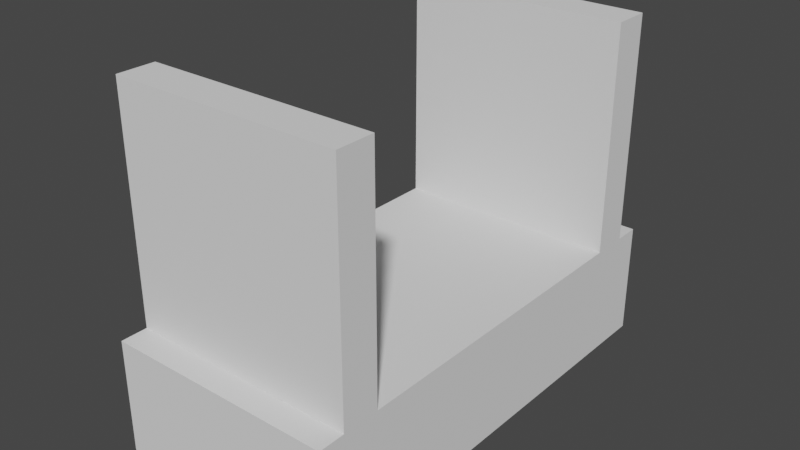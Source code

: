 # Source: platform_connector.blend  (saved by Blender 2.91.10; exported with 4.5.12 LTS)
import bpy
from mathutils import Matrix  # noqa: F401  (used for matrix-valued properties, if any)

bpy.ops.wm.read_factory_settings(use_empty=True)
scene = bpy.context.scene
scene.name = 'Scene'

# ---- collections
col_collection = bpy.data.collections.new('Collection'); scene.collection.children.link(col_collection)

# ---- world
world_world = bpy.data.worlds.new('World'); scene.world = world_world
world_world.use_nodes = True; world_world.node_tree.nodes.clear()
_N = world_world.node_tree.nodes; _L = world_world.node_tree.links
n0 = _N.new('ShaderNodeOutputWorld'); n0.name = 'World Output'; n0.location = (300, 300)
n1 = _N.new('ShaderNodeBackground'); n1.name = 'Background'; n1.location = (10, 300)
n1.inputs[0].default_value = (0.05088, 0.05088, 0.05088, 1.0)
_L.new(n1.outputs[0], n0.inputs[0])
n0.is_active_output = True
world_world.color = (0.05088, 0.05088, 0.05088)
world_world.use_sun_shadow = False
world_world.sun_shadow_jitter_overblur = 0.0

# ---- meshes
me_cube_002 = bpy.data.meshes.new('Cube.002')
me_cube_002.from_pydata([(-1.0, -1.0, -1.0), (-1.0, -1.0, 1.0), (-1.0, 1.0, -1.0), (-1.0, 1.0, 1.0), (1.0, -1.0, -1.0), (1.0, -1.0, 1.0), (1.0, 1.0, -1.0), (1.0, 1.0, 1.0), (-1.0, -0.7167, -1.0), (-1.0, -0.7167, 1.0), (1.0, -0.7167, -1.0), (1.0, -0.7167, 1.0), (-1.0, -0.8833, -1.0), (1.0, -0.8833, 1.0), (-1.0, -0.8833, 1.0), (1.0, -0.8833, -1.0), (-1.0, 0.7167, 1.0), (1.0, 0.7167, -1.0), (-1.0, 0.7167, -1.0), (1.0, 0.7167, 1.0), (-1.0, 0.8833, 1.0), (1.0, 0.8833, -1.0), (-1.0, 0.8833, -1.0), (1.0, 0.8833, 1.0), (-1.0, -0.8833, 5.0), (-1.0, -0.7167, 5.0), (1.0, -0.7167, 5.0), (1.0, -0.8833, 5.0), (1.0, 0.8833, 5.0), (1.0, 0.7167, 5.0), (-1.0, 0.7167, 5.0), (-1.0, 0.8833, 5.0)], [], [(22, 20, 3, 2), (2, 3, 7, 6), (15, 13, 5, 4), (4, 5, 1, 0), (12, 15, 4, 0), (13, 14, 1, 5), (19, 16, 9, 11), (18, 17, 10, 8), (17, 19, 11, 10), (12, 14, 9, 8), (0, 1, 14, 12), (19, 23, 28, 29), (8, 10, 15, 12), (10, 11, 13, 15), (21, 23, 19, 17), (22, 21, 17, 18), (9, 14, 24, 25), (8, 9, 16, 18), (7, 3, 20, 23), (2, 6, 21, 22), (6, 7, 23, 21), (18, 16, 20, 22), (26, 25, 24, 27), (28, 31, 30, 29), (23, 20, 31, 28), (11, 9, 25, 26), (20, 16, 30, 31), (14, 13, 27, 24), (16, 19, 29, 30), (13, 11, 26, 27)])
_uv = me_cube_002.uv_layers.new(name='UVMap')
_uv.uv.foreach_set('vector', [0.375, 0.2354, 0.625, 0.2354, 0.625, 0.25, 0.375, 0.25, 0.375, 0.25, 0.625, 0.25, 0.625, 0.5, 0.375, 0.5, 0.375, 0.7354, 0.625, 0.7354, 0.625, 0.75, 0.375, 0.75, 0.375, 0.75, 0.625, 0.75, 0.625, 1.0, 0.375, 1.0, 0.125, 0.7354, 0.375, 0.7354, 0.375, 0.75, 0.125, 0.75, 0.625, 0.7354, 0.875, 0.7354, 0.875, 0.75, 0.625, 0.75, 0.625, 0.5354, 0.875, 0.5354, 0.875, 0.7146, 0.625, 0.7146, 0.125, 0.5354, 0.375, 0.5354, 0.375, 0.7146, 0.125, 0.7146, 0.375, 0.5354, 0.625, 0.5354, 0.625, 0.7146, 0.375, 0.7146, 0.375, 0.01458, 0.625, 0.01458, 0.625, 0.03542, 0.375, 0.03542, 0.375, 0.0, 0.625, 0.0, 0.625, 0.01458, 0.375, 0.01458, 0.625, 0.5354, 0.625, 0.5146, 0.625, 0.5146, 0.625, 0.5354, 0.125, 0.7146, 0.375, 0.7146, 0.375, 0.7354, 0.125, 0.7354, 0.375, 0.7146, 0.625, 0.7146, 0.625, 0.7354, 0.375, 0.7354, 0.375, 0.5146, 0.625, 0.5146, 0.625, 0.5354, 0.375, 0.5354, 0.125, 0.5146, 0.375, 0.5146, 0.375, 0.5354, 0.125, 0.5354, 0.625, 0.03542, 0.625, 0.01458, 0.625, 0.01458, 0.625, 0.03542, 0.375, 0.03542, 0.625, 0.03542, 0.625, 0.2146, 0.375, 0.2146, 0.625, 0.5, 0.875, 0.5, 0.875, 0.5146, 0.625, 0.5146, 0.125, 0.5, 0.375, 0.5, 0.375, 0.5146, 0.125, 0.5146, 0.375, 0.5, 0.625, 0.5, 0.625, 0.5146, 0.375, 0.5146, 0.375, 0.2146, 0.625, 0.2146, 0.625, 0.2354, 0.375, 0.2354, 0.625, 0.7146, 0.875, 0.7146, 0.875, 0.7354, 0.625, 0.7354, 0.625, 0.5146, 0.875, 0.5146, 0.875, 0.5354, 0.625, 0.5354, 0.625, 0.5146, 0.875, 0.5146, 0.875, 0.5146, 0.625, 0.5146, 0.625, 0.7146, 0.875, 0.7146, 0.875, 0.7146, 0.625, 0.7146, 0.625, 0.2354, 0.625, 0.2146, 0.625, 0.2146, 0.625, 0.2354, 0.875, 0.7354, 0.625, 0.7354, 0.625, 0.7354, 0.875, 0.7354, 0.875, 0.5354, 0.625, 0.5354, 0.625, 0.5354, 0.875, 0.5354, 0.625, 0.7354, 0.625, 0.7146, 0.625, 0.7146, 0.625, 0.7354])
me_cube_002.use_remesh_fix_poles = True
me_cube_002.use_remesh_preserve_attributes = False
me_cube_002.use_mirror_vertex_groups = False
me_cube_002.update()

# ---- objects
ob_cube_001 = bpy.data.objects.new('Cube.001', me_cube_002)

# ---- transforms, parenting, visibility, modifiers, constraints
ob_cube_001.location = (0.0, 0.0, -0.125)
ob_cube_001.scale = (0.25, 0.5, 0.125)
ob_cube_001.lineart.crease_threshold = 0.0

# ---- collection membership
col_collection.objects.link(ob_cube_001)

# ---- scene / render settings (as saved in the file)
scene.frame_start = 1; scene.frame_end = 250; scene.frame_set(1)
scene.render.engine = 'BLENDER_EEVEE_NEXT'
scene.cycles.use_denoising = False
scene.cycles.samples = 128
scene.cycles.sampling_pattern = 'TABULATED_SOBOL'
scene.cycles.use_adaptive_sampling = False
scene.cycles.use_light_tree = False
scene.view_settings.view_transform = 'Filmic'
bpy.context.view_layer.update()

# ---- added for rendering (the .blend has no active camera and no usable light): camera, sun
cam_auto = bpy.data.cameras.new('AutoCamera')
cam_auto.lens = 50.0
cam_auto.sensor_width = 36.0
cam_auto.clip_end = 1000.0
ob_auto_camera = bpy.data.objects.new('AutoCamera', cam_auto)
scene.collection.objects.link(ob_auto_camera)
ob_auto_camera.location = (1.24562, -1.49475, 1.1215)
ob_auto_camera.rotation_euler = (1.09748, -7.21219e-08, 0.694738)
scene.camera = ob_auto_camera
light_auto_sun = bpy.data.lights.new('AutoSun', 'SUN')
light_auto_sun.energy = 3.0
light_auto_sun.angle = 0.0523599
ob_auto_sun = bpy.data.objects.new('AutoSun', light_auto_sun)
scene.collection.objects.link(ob_auto_sun)
ob_auto_sun.rotation_euler = (0.872665, 0.174533, 0.523599)
bpy.context.view_layer.update()
